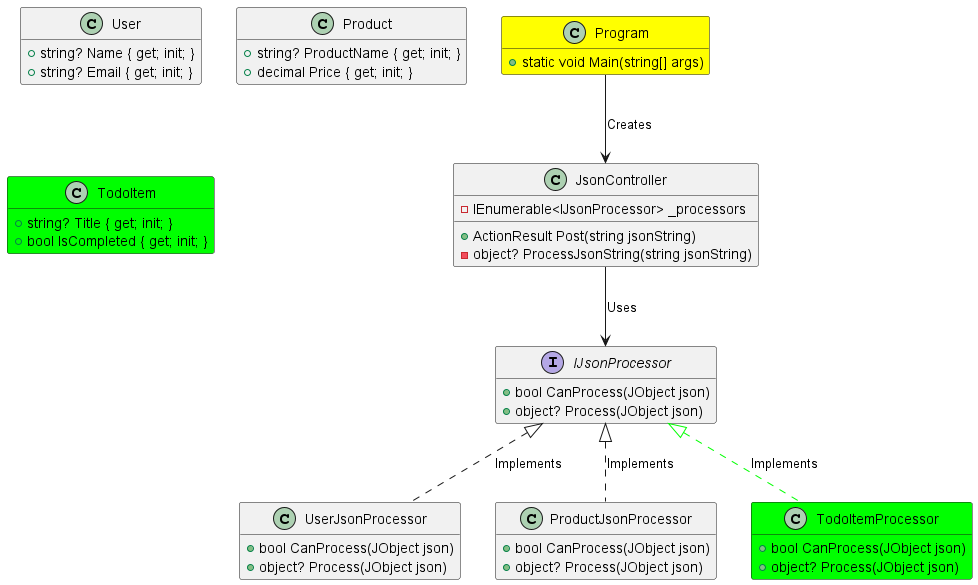

The diagram above was rendered by PlantUML. Its source (embedded in the PNG):
@startuml
hide empty members

class Program #FFFF00 {
    +static void Main(string[] args)
}

class JsonController {
    -IEnumerable<IJsonProcessor> _processors
    +ActionResult Post(string jsonString)
    -object? ProcessJsonString(string jsonString)
}

interface IJsonProcessor {
    +bool CanProcess(JObject json)
    +object? Process(JObject json)
}

class UserJsonProcessor {
    +bool CanProcess(JObject json)
    +object? Process(JObject json)
}

class ProductJsonProcessor {
    +bool CanProcess(JObject json)
    +object? Process(JObject json)
}

class TodoItemProcessor #00FF00 {
    +bool CanProcess(JObject json)
    +object? Process(JObject json)
}

class User {
    +string? Name { get; init; }
    +string? Email { get; init; }
}

class Product {
    +string? ProductName { get; init; }
    +decimal Price { get; init; }
}

class TodoItem #00FF00  {
    +string? Title { get; init; }
    +bool IsCompleted { get; init; }
}

Program --> JsonController : Creates
JsonController --> IJsonProcessor : Uses
IJsonProcessor <|.. UserJsonProcessor : Implements
IJsonProcessor <|.. ProductJsonProcessor : Implements
IJsonProcessor <|.. TodoItemProcessor #00FF00 : Implements
@enduml